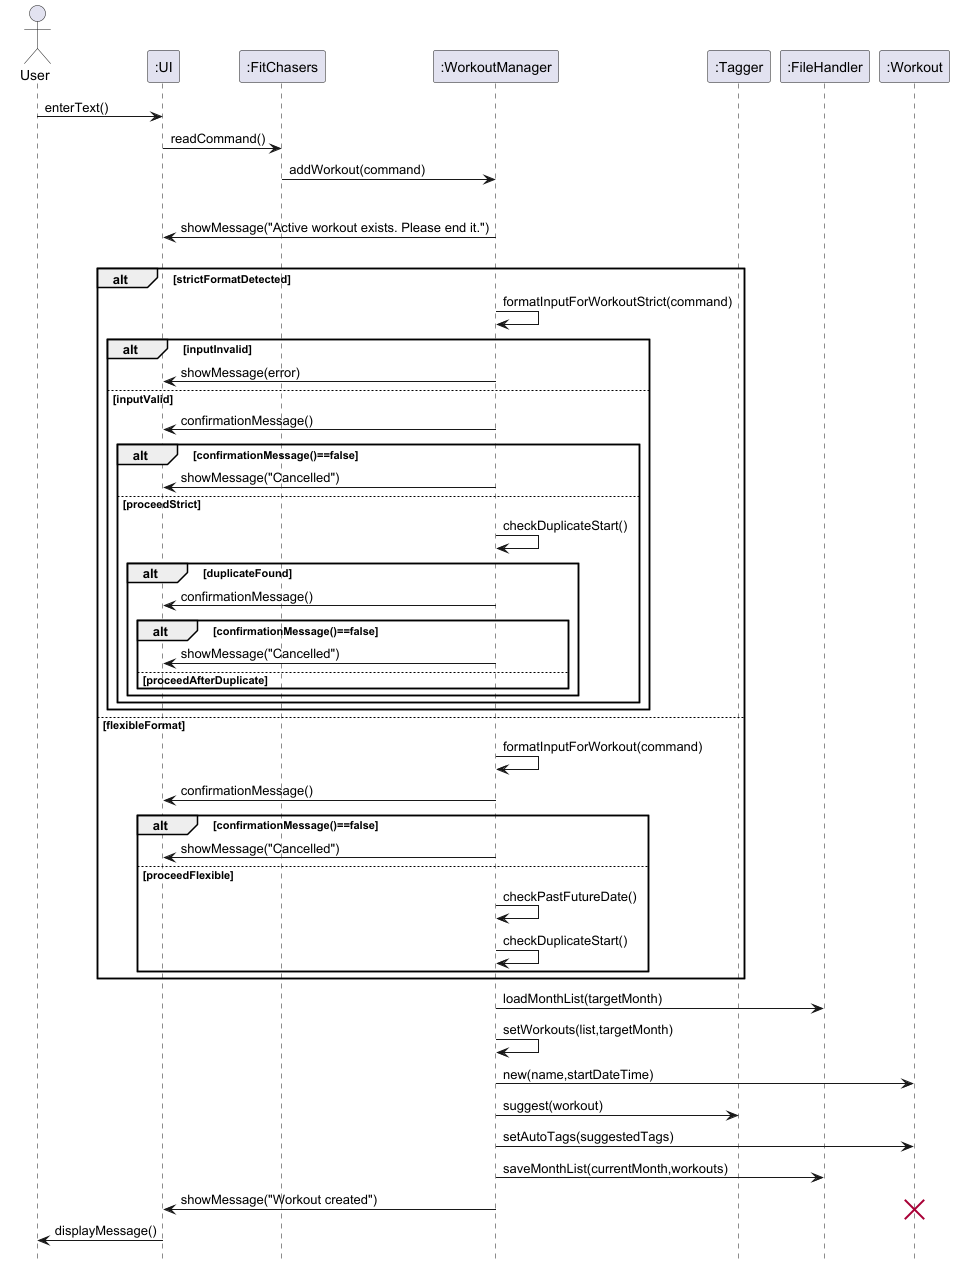

The diagram above was rendered by PlantUML. Its source (embedded in the PNG):
@startuml
' Rectangles + minimal chrome
skinparam sequenceParticipantType rectangle
skinparam shadowing false
skinparam responseMessageBelowArrow true
hide footbox

actor    User
participant ":UI" as UI
participant ":FitChasers" as App
participant ":WorkoutManager" as WM
participant ":Tagger" as Tagger
participant ":FileHandler" as FH
participant ":Workout" as W

User -> UI : enterText()
UI -> App : readCommand()
App -> WM : addWorkout(command)

alt activeWorkoutExists
  WM -> UI : showMessage("Active workout exists. Please end it.")
else noActiveWorkout
  alt strictFormatDetected
    WM -> WM : formatInputForWorkoutStrict(command)
    alt inputInvalid
      WM -> UI : showMessage(error)
    else inputValid
      WM -> UI : confirmationMessage()
      alt confirmationMessage()==false
        WM -> UI : showMessage("Cancelled")
      else proceedStrict
        WM -> WM : checkDuplicateStart()
        alt duplicateFound
          WM -> UI : confirmationMessage()
          alt confirmationMessage()==false
            WM -> UI : showMessage("Cancelled")
          else proceedAfterDuplicate
          end
        end
      end
    end
  else flexibleFormat
    WM -> WM : formatInputForWorkout(command)
    WM -> UI : confirmationMessage()
    alt confirmationMessage()==false
      WM -> UI : showMessage("Cancelled")
    else proceedFlexible
      WM -> WM : checkPastFutureDate()
      WM -> WM : checkDuplicateStart()
    end
  end

WM -> FH : loadMonthList(targetMonth)
WM -> WM : setWorkouts(list,targetMonth)
WM -> W : new(name,startDateTime)
WM -> Tagger : suggest(workout)
WM -> W : setAutoTags(suggestedTags)
WM -> FH : saveMonthList(currentMonth,workouts)
WM -> UI : showMessage("Workout created")

' Deletion: lifeline ends exactly here (no calls to W afterwards)
destroy W

UI -> User : displayMessage()
@enduml